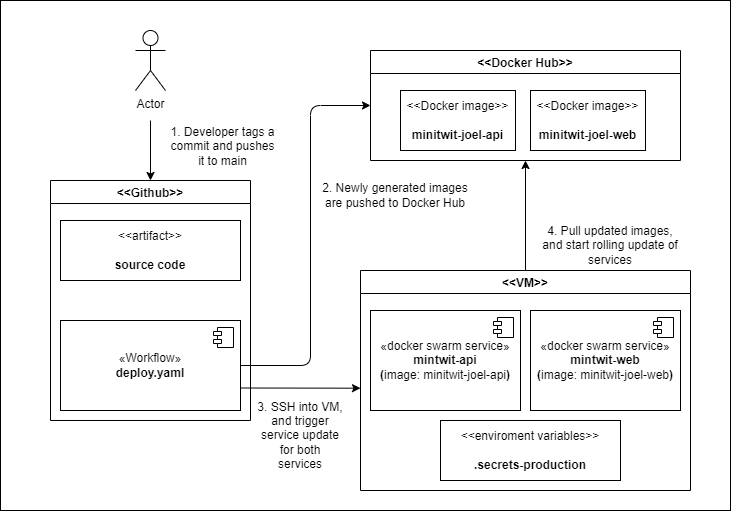

The diagram above was exported from draw.io. Its source (the exported page's mxGraphModel, read from the mxfile embedded in the PNG):
<mxGraphModel dx="1180" dy="705" grid="1" gridSize="10" guides="1" tooltips="1" connect="1" arrows="1" fold="1" page="1" pageScale="1" pageWidth="850" pageHeight="1100" math="0" shadow="0">
  <root>
    <mxCell id="0" />
    <mxCell id="1" parent="0" />
    <mxCell id="2" value="" style="rounded=0;whiteSpace=wrap;html=1;" vertex="1" parent="1">
      <mxGeometry x="80" y="20" width="730" height="510" as="geometry" />
    </mxCell>
    <mxCell id="4" value="&lt;&lt;Docker Hub&gt;&gt;" style="swimlane;" vertex="1" parent="1">
      <mxGeometry x="450" y="70" width="310" height="110" as="geometry">
        <mxRectangle x="440" y="60" width="100" height="40" as="alternateBounds" />
      </mxGeometry>
    </mxCell>
    <mxCell id="8" value="&amp;lt;&amp;lt;Docker image&amp;gt;&amp;gt;&lt;br&gt;&lt;br&gt;&lt;b&gt;minitwit-joel-web&lt;/b&gt;" style="html=1;align=center;verticalAlign=middle;dashed=0;whiteSpace=wrap;" vertex="1" parent="4">
      <mxGeometry x="160" y="40" width="115" height="60" as="geometry" />
    </mxCell>
    <mxCell id="6" value="&amp;lt;&amp;lt;Docker image&amp;gt;&amp;gt;&lt;br&gt;&lt;br&gt;&lt;b&gt;minitwit-joel-api&lt;/b&gt;" style="html=1;align=center;verticalAlign=middle;dashed=0;whiteSpace=wrap;" vertex="1" parent="4">
      <mxGeometry x="30" y="40" width="115" height="60" as="geometry" />
    </mxCell>
    <mxCell id="36" style="edgeStyle=none;html=1;entryX=0.5;entryY=1;entryDx=0;entryDy=0;" edge="1" parent="1" source="5" target="4">
      <mxGeometry relative="1" as="geometry" />
    </mxCell>
    <mxCell id="5" value="&lt;&lt;VM&gt;&gt;" style="swimlane;" vertex="1" parent="1">
      <mxGeometry x="440" y="290" width="330" height="220" as="geometry" />
    </mxCell>
    <mxCell id="18" value="«docker swarm service»&lt;b&gt;&lt;br&gt;&lt;/b&gt;&lt;div&gt;&lt;b&gt;mintwit-web&lt;/b&gt;&lt;/div&gt;&lt;div&gt;&lt;b&gt;(&lt;/b&gt;image: minitwit-joel-web&lt;b&gt;)&lt;/b&gt;&lt;/div&gt;" style="html=1;dropTarget=0;whiteSpace=wrap;" vertex="1" parent="5">
      <mxGeometry x="170" y="40" width="150" height="100" as="geometry" />
    </mxCell>
    <mxCell id="19" value="" style="shape=module;jettyWidth=8;jettyHeight=4;" vertex="1" parent="18">
      <mxGeometry x="1" width="20" height="20" relative="1" as="geometry">
        <mxPoint x="-27" y="7" as="offset" />
      </mxGeometry>
    </mxCell>
    <mxCell id="38" value="&amp;lt;&amp;lt;enviroment variables&amp;gt;&amp;gt;&lt;br&gt;&lt;br&gt;&lt;b&gt;.secrets-production&lt;/b&gt;" style="html=1;align=center;verticalAlign=middle;dashed=0;whiteSpace=wrap;" vertex="1" parent="5">
      <mxGeometry x="80" y="150" width="180" height="60" as="geometry" />
    </mxCell>
    <mxCell id="28" style="edgeStyle=none;html=1;entryX=0.5;entryY=0;entryDx=0;entryDy=0;" edge="1" parent="1" target="13">
      <mxGeometry relative="1" as="geometry">
        <mxPoint x="230" y="140" as="sourcePoint" />
      </mxGeometry>
    </mxCell>
    <mxCell id="12" value="Actor" style="shape=umlActor;verticalLabelPosition=bottom;verticalAlign=top;html=1;outlineConnect=0;" vertex="1" parent="1">
      <mxGeometry x="215" y="50" width="30" height="60" as="geometry" />
    </mxCell>
    <mxCell id="13" value="&lt;&lt;Github&gt;&gt;" style="swimlane;" vertex="1" parent="1">
      <mxGeometry x="130" y="200" width="200" height="240" as="geometry" />
    </mxCell>
    <mxCell id="33" style="edgeStyle=none;html=1;exitX=1;exitY=0.75;exitDx=0;exitDy=0;" edge="1" parent="13" source="22">
      <mxGeometry relative="1" as="geometry">
        <mxPoint x="310" y="207.68965517241384" as="targetPoint" />
      </mxGeometry>
    </mxCell>
    <mxCell id="22" value="«Workflow»&lt;br&gt;&lt;b&gt;deploy.yaml&lt;/b&gt;" style="html=1;dropTarget=0;whiteSpace=wrap;" vertex="1" parent="13">
      <mxGeometry x="10" y="140" width="180" height="90" as="geometry" />
    </mxCell>
    <mxCell id="23" value="" style="shape=module;jettyWidth=8;jettyHeight=4;" vertex="1" parent="22">
      <mxGeometry x="1" width="20" height="20" relative="1" as="geometry">
        <mxPoint x="-27" y="7" as="offset" />
      </mxGeometry>
    </mxCell>
    <mxCell id="26" value="&amp;lt;&amp;lt;artifact&amp;gt;&amp;gt;&lt;br&gt;&lt;br&gt;&lt;b&gt;source code&lt;/b&gt;" style="html=1;align=center;verticalAlign=middle;dashed=0;whiteSpace=wrap;" vertex="1" parent="13">
      <mxGeometry x="10" y="40" width="180" height="60" as="geometry" />
    </mxCell>
    <mxCell id="16" value="«docker swarm service»&lt;b&gt;&lt;br&gt;&lt;/b&gt;&lt;div&gt;&lt;b&gt;mintwit-api&lt;/b&gt;&lt;/div&gt;&lt;div&gt;&lt;b&gt;(&lt;/b&gt;image: minitwit-joel-api&lt;b&gt;)&lt;/b&gt;&lt;/div&gt;" style="html=1;dropTarget=0;whiteSpace=wrap;" vertex="1" parent="1">
      <mxGeometry x="450" y="330" width="150" height="100" as="geometry" />
    </mxCell>
    <mxCell id="17" value="" style="shape=module;jettyWidth=8;jettyHeight=4;" vertex="1" parent="16">
      <mxGeometry x="1" width="20" height="20" relative="1" as="geometry">
        <mxPoint x="-27" y="7" as="offset" />
      </mxGeometry>
    </mxCell>
    <mxCell id="30" value="1. Developer tags a commit and pushes it to main" style="text;html=1;align=center;verticalAlign=middle;whiteSpace=wrap;rounded=0;" vertex="1" parent="1">
      <mxGeometry x="245" y="151" width="115" height="30" as="geometry" />
    </mxCell>
    <mxCell id="31" style="edgeStyle=none;html=1;entryX=0;entryY=0.5;entryDx=0;entryDy=0;exitX=1;exitY=0.5;exitDx=0;exitDy=0;" edge="1" parent="1" source="22" target="4">
      <mxGeometry relative="1" as="geometry">
        <Array as="points">
          <mxPoint x="390" y="385" />
          <mxPoint x="390" y="125" />
        </Array>
      </mxGeometry>
    </mxCell>
    <mxCell id="32" value="2. Newly generated images are pushed to Docker Hub" style="text;html=1;align=center;verticalAlign=middle;whiteSpace=wrap;rounded=0;" vertex="1" parent="1">
      <mxGeometry x="400" y="200" width="150" height="30" as="geometry" />
    </mxCell>
    <mxCell id="34" value="3. SSH into VM, and trigger service update for both services" style="text;html=1;align=center;verticalAlign=middle;whiteSpace=wrap;rounded=0;" vertex="1" parent="1">
      <mxGeometry x="335" y="440" width="90" height="30" as="geometry" />
    </mxCell>
    <mxCell id="37" value="4. Pull updated images, and start rolling update of services" style="text;html=1;align=center;verticalAlign=middle;whiteSpace=wrap;rounded=0;" vertex="1" parent="1">
      <mxGeometry x="620" y="250" width="140" height="30" as="geometry" />
    </mxCell>
  </root>
</mxGraphModel>